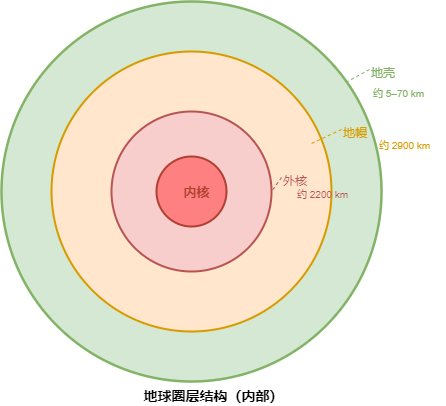

The diagram above was exported from draw.io. Its source (the exported page's mxGraphModel, read from the mxfile embedded in the PNG):
<mxGraphModel dx="1195" dy="697" grid="0" gridSize="10" guides="1" tooltips="1" connect="0" arrows="0" fold="0" page="1" pageScale="1" pageWidth="500" pageHeight="440" background="#FFFFFF" math="0" shadow="0">
  <root>
    <mxCell id="0" />
    <mxCell id="1" parent="0" />
    <mxCell id="2" value="" style="ellipse;aspect=fixed;whiteSpace=wrap;html=1;fillColor=#D5E8D4;strokeColor=#82B366;strokeWidth=2.5;" parent="1" vertex="1">
      <mxGeometry x="50" y="30" width="380" height="380" as="geometry" />
    </mxCell>
    <mxCell id="3" value="" style="ellipse;aspect=fixed;whiteSpace=wrap;html=1;fillColor=#FFE6CC;strokeColor=#D79B00;strokeWidth=2;" parent="1" vertex="1">
      <mxGeometry x="100" y="80" width="280" height="280" as="geometry" />
    </mxCell>
    <mxCell id="4" value="" style="ellipse;aspect=fixed;whiteSpace=wrap;html=1;fillColor=#F8CECC;strokeColor=#B85450;strokeWidth=2;" parent="1" vertex="1">
      <mxGeometry x="160" y="140" width="160" height="160" as="geometry" />
    </mxCell>
    <mxCell id="5" value="" style="ellipse;aspect=fixed;whiteSpace=wrap;html=1;fillColor=#FF8080;strokeColor=#AE4132;strokeWidth=2;" parent="1" vertex="1">
      <mxGeometry x="205" y="185" width="70" height="70" as="geometry" />
    </mxCell>
    <mxCell id="6" value="内核" style="text;html=1;fontSize=13;fontStyle=1;align=center;fontColor=#AE4132;" parent="1" vertex="1">
      <mxGeometry x="217" y="207" width="56" height="24" as="geometry" />
    </mxCell>
    <mxCell id="7" value="外核" style="text;html=1;fontSize=12;align=left;fontColor=#B85450;" parent="1" vertex="1">
      <mxGeometry x="330" y="196" width="44" height="20" as="geometry" />
    </mxCell>
    <mxCell id="8" value="" style="endArrow=none;html=1;strokeWidth=1;strokeColor=#B85450;dashed=1;" parent="1" edge="1">
      <mxGeometry relative="1" as="geometry">
        <mxPoint x="330" y="206" as="sourcePoint" />
        <mxPoint x="320" y="220" as="targetPoint" />
      </mxGeometry>
    </mxCell>
    <mxCell id="9" value="地幔" style="text;html=1;fontSize=12;align=left;fontColor=#D79B00;" parent="1" vertex="1">
      <mxGeometry x="390" y="148" width="44" height="20" as="geometry" />
    </mxCell>
    <mxCell id="10" value="" style="endArrow=none;html=1;strokeWidth=1;strokeColor=#D79B00;dashed=1;" parent="1" edge="1">
      <mxGeometry relative="1" as="geometry">
        <mxPoint x="390" y="158" as="sourcePoint" />
        <mxPoint x="360" y="172" as="targetPoint" />
      </mxGeometry>
    </mxCell>
    <mxCell id="11" value="地壳" style="text;html=1;fontSize=12;align=left;fontColor=#82B366;" parent="1" vertex="1">
      <mxGeometry x="418" y="88" width="44" height="20" as="geometry" />
    </mxCell>
    <mxCell id="12" value="" style="endArrow=none;html=1;strokeWidth=1;strokeColor=#82B366;dashed=1;" parent="1" edge="1">
      <mxGeometry relative="1" as="geometry">
        <mxPoint x="418" y="98" as="sourcePoint" />
        <mxPoint x="396" y="110" as="targetPoint" />
      </mxGeometry>
    </mxCell>
    <mxCell id="13" value="约 5–70 km" style="text;html=1;fontSize=10;fontColor=#82B366;align=left;" parent="1" vertex="1">
      <mxGeometry x="420" y="110" width="68" height="16" as="geometry" />
    </mxCell>
    <mxCell id="14" value="约 2900 km" style="text;html=1;fontSize=10;fontColor=#D79B00;align=left;" parent="1" vertex="1">
      <mxGeometry x="426" y="162" width="68" height="16" as="geometry" />
    </mxCell>
    <mxCell id="15" value="约 2200 km" style="text;html=1;fontSize=10;fontColor=#B85450;align=left;" parent="1" vertex="1">
      <mxGeometry x="344" y="211" width="68" height="16" as="geometry" />
    </mxCell>
    <mxCell id="16" value="地球圈层结构（内部）" style="text;html=1;fontSize=14;fontStyle=1;align=center;" parent="1" vertex="1">
      <mxGeometry x="152" y="410" width="220" height="22" as="geometry" />
    </mxCell>
  </root>
</mxGraphModel>